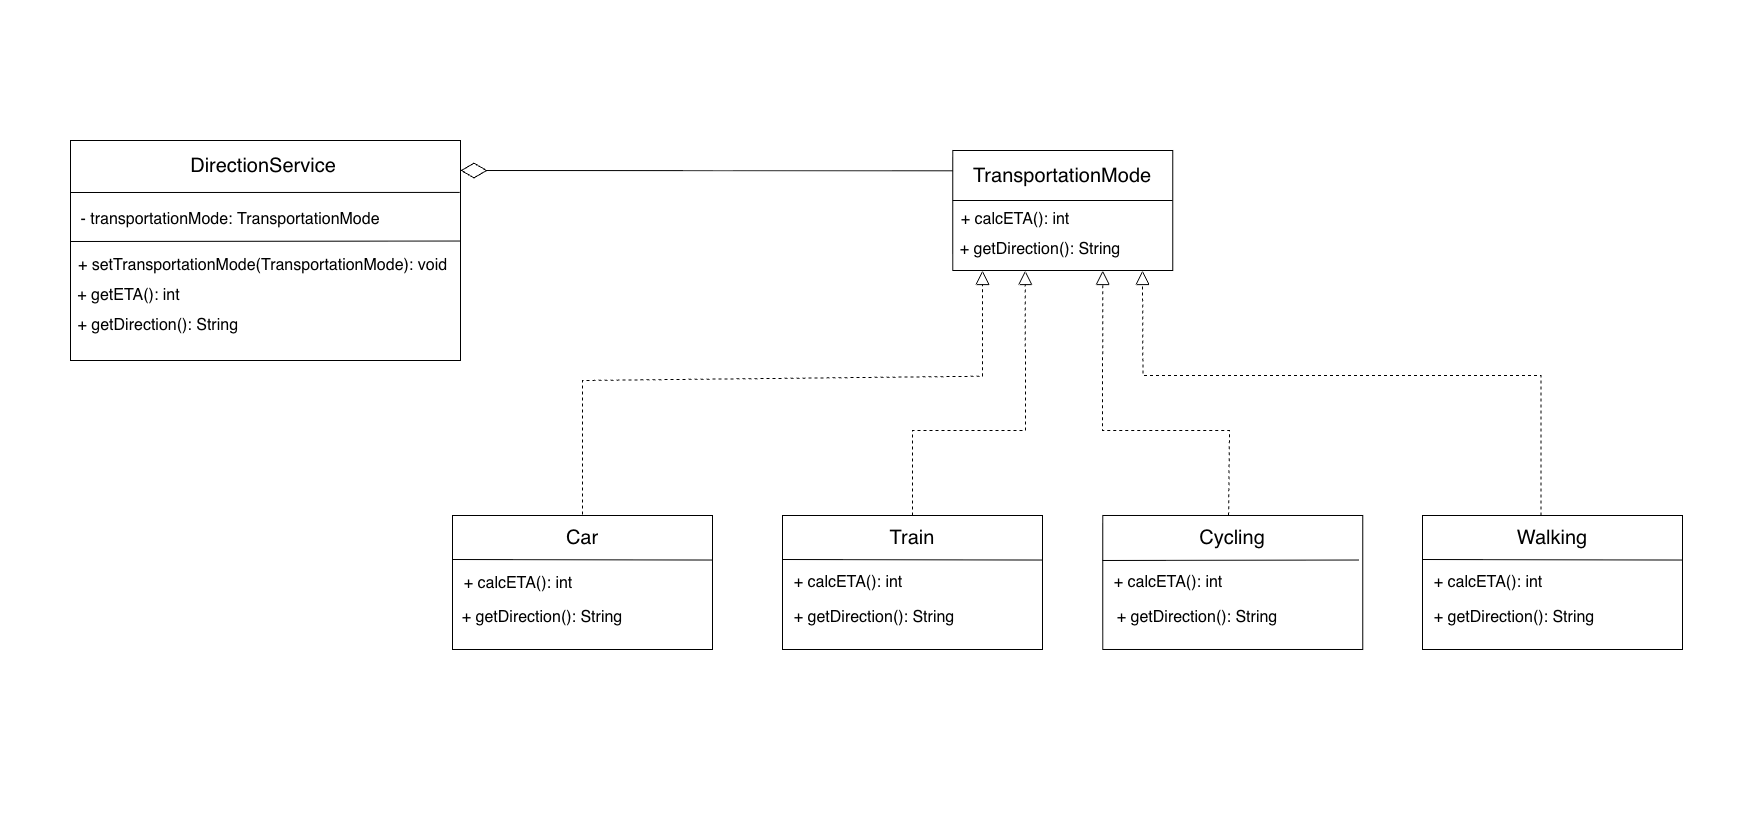

The diagram above was exported from draw.io. Its source (the exported page's mxGraphModel, read from the mxfile embedded in the PNG):
<mxGraphModel dx="1990" dy="1318" grid="1" gridSize="10" guides="1" tooltips="1" connect="1" arrows="1" fold="1" page="1" pageScale="1" pageWidth="291" pageHeight="413" math="0" shadow="0">
  <root>
    <mxCell id="0" />
    <mxCell id="1" parent="0" />
    <mxCell id="Bhv-UyUarpQyUVR-HWoe-75" style="edgeStyle=orthogonalEdgeStyle;rounded=0;orthogonalLoop=1;jettySize=auto;html=1;exitX=1;exitY=0.5;exitDx=0;exitDy=0;" edge="1" parent="1">
      <mxGeometry relative="1" as="geometry">
        <mxPoint x="364.45454545454527" y="249.9999999999999" as="targetPoint" />
        <mxPoint x="364" y="250" as="sourcePoint" />
      </mxGeometry>
    </mxCell>
    <mxCell id="Bhv-UyUarpQyUVR-HWoe-76" value="" style="rounded=0;whiteSpace=wrap;html=1;" vertex="1" parent="1">
      <mxGeometry x="70" y="140" width="390" height="220" as="geometry" />
    </mxCell>
    <mxCell id="Bhv-UyUarpQyUVR-HWoe-77" value="" style="endArrow=none;html=1;rounded=0;entryX=0.998;entryY=0.236;entryDx=0;entryDy=0;entryPerimeter=0;" edge="1" parent="1" target="Bhv-UyUarpQyUVR-HWoe-76">
      <mxGeometry width="50" height="50" relative="1" as="geometry">
        <mxPoint x="70" y="192" as="sourcePoint" />
        <mxPoint x="460" y="190" as="targetPoint" />
      </mxGeometry>
    </mxCell>
    <mxCell id="Bhv-UyUarpQyUVR-HWoe-78" value="&lt;span style=&quot;font-size: 20px;&quot;&gt;DirectionService&lt;/span&gt;" style="text;html=1;align=center;verticalAlign=middle;whiteSpace=wrap;rounded=0;" vertex="1" parent="1">
      <mxGeometry x="127.5" y="150" width="270" height="30" as="geometry" />
    </mxCell>
    <mxCell id="Bhv-UyUarpQyUVR-HWoe-79" value="&lt;span style=&quot;font-size: 16px;&quot;&gt;- transportationMode:&amp;nbsp;TransportationMode&lt;/span&gt;" style="text;html=1;align=center;verticalAlign=middle;whiteSpace=wrap;rounded=0;" vertex="1" parent="1">
      <mxGeometry x="70" y="204" width="320" height="30" as="geometry" />
    </mxCell>
    <mxCell id="Bhv-UyUarpQyUVR-HWoe-84" value="" style="rounded=0;whiteSpace=wrap;html=1;" vertex="1" parent="1">
      <mxGeometry x="952.26" y="150" width="220" height="120" as="geometry" />
    </mxCell>
    <mxCell id="Bhv-UyUarpQyUVR-HWoe-85" value="" style="endArrow=none;html=1;rounded=0;exitX=0;exitY=0.25;exitDx=0;exitDy=0;" edge="1" parent="1">
      <mxGeometry width="50" height="50" relative="1" as="geometry">
        <mxPoint x="952.26" y="200" as="sourcePoint" />
        <mxPoint x="1172.26" y="200" as="targetPoint" />
      </mxGeometry>
    </mxCell>
    <mxCell id="Bhv-UyUarpQyUVR-HWoe-86" value="&lt;span style=&quot;font-size: 20px;&quot;&gt;TransportationMode&lt;/span&gt;" style="text;html=1;align=center;verticalAlign=middle;whiteSpace=wrap;rounded=0;" vertex="1" parent="1">
      <mxGeometry x="1032.26" y="160" width="60" height="30" as="geometry" />
    </mxCell>
    <mxCell id="Bhv-UyUarpQyUVR-HWoe-87" value="&lt;span style=&quot;font-size: 16px;&quot;&gt;+ calcETA(): int&lt;/span&gt;" style="text;html=1;align=center;verticalAlign=middle;whiteSpace=wrap;rounded=0;" vertex="1" parent="1">
      <mxGeometry x="952.26" y="204" width="126" height="30" as="geometry" />
    </mxCell>
    <mxCell id="Bhv-UyUarpQyUVR-HWoe-90" style="edgeStyle=orthogonalEdgeStyle;rounded=0;orthogonalLoop=1;jettySize=auto;html=1;exitX=0.5;exitY=1;exitDx=0;exitDy=0;" edge="1" parent="1" source="Bhv-UyUarpQyUVR-HWoe-84" target="Bhv-UyUarpQyUVR-HWoe-84">
      <mxGeometry relative="1" as="geometry" />
    </mxCell>
    <mxCell id="Bhv-UyUarpQyUVR-HWoe-91" value="" style="rounded=0;whiteSpace=wrap;html=1;" vertex="1" parent="1">
      <mxGeometry x="1102.26" y="514.9899999999999" width="260" height="134" as="geometry" />
    </mxCell>
    <mxCell id="Bhv-UyUarpQyUVR-HWoe-92" value="" style="endArrow=none;html=1;rounded=0;entryX=0.999;entryY=0.299;entryDx=0;entryDy=0;entryPerimeter=0;" edge="1" parent="1">
      <mxGeometry width="50" height="50" relative="1" as="geometry">
        <mxPoint x="1102" y="559.9899999999999" as="sourcePoint" />
        <mxPoint x="1358" y="559.526" as="targetPoint" />
      </mxGeometry>
    </mxCell>
    <mxCell id="Bhv-UyUarpQyUVR-HWoe-93" value="&lt;font style=&quot;font-size: 20px;&quot;&gt;Cycling&lt;/font&gt;" style="text;html=1;align=center;verticalAlign=middle;whiteSpace=wrap;rounded=0;" vertex="1" parent="1">
      <mxGeometry x="1202.26" y="521.56" width="60" height="30" as="geometry" />
    </mxCell>
    <mxCell id="Bhv-UyUarpQyUVR-HWoe-97" value="" style="endArrow=diamondThin;endFill=0;endSize=24;html=1;rounded=0;exitX=0.001;exitY=0.169;exitDx=0;exitDy=0;exitPerimeter=0;" edge="1" parent="1" source="Bhv-UyUarpQyUVR-HWoe-84">
      <mxGeometry width="160" relative="1" as="geometry">
        <mxPoint x="910" y="184" as="sourcePoint" />
        <mxPoint x="460" y="170" as="targetPoint" />
      </mxGeometry>
    </mxCell>
    <mxCell id="Bhv-UyUarpQyUVR-HWoe-100" value="" style="rounded=0;whiteSpace=wrap;html=1;" vertex="1" parent="1">
      <mxGeometry x="1422" y="515" width="260" height="134" as="geometry" />
    </mxCell>
    <mxCell id="Bhv-UyUarpQyUVR-HWoe-101" value="" style="endArrow=none;html=1;rounded=0;exitX=-0.001;exitY=0.295;exitDx=0;exitDy=0;entryX=0.999;entryY=0.299;entryDx=0;entryDy=0;entryPerimeter=0;exitPerimeter=0;" edge="1" parent="1">
      <mxGeometry width="50" height="50" relative="1" as="geometry">
        <mxPoint x="1422" y="559" as="sourcePoint" />
        <mxPoint x="1682" y="559.5360000000001" as="targetPoint" />
      </mxGeometry>
    </mxCell>
    <mxCell id="Bhv-UyUarpQyUVR-HWoe-102" value="&lt;font style=&quot;font-size: 20px;&quot;&gt;Walking&lt;/font&gt;" style="text;html=1;align=center;verticalAlign=middle;whiteSpace=wrap;rounded=0;" vertex="1" parent="1">
      <mxGeometry x="1522" y="521.5699999999999" width="60" height="30" as="geometry" />
    </mxCell>
    <mxCell id="Bhv-UyUarpQyUVR-HWoe-107" value="" style="endArrow=none;html=1;rounded=0;entryX=0.999;entryY=0.457;entryDx=0;entryDy=0;entryPerimeter=0;" edge="1" parent="1" target="Bhv-UyUarpQyUVR-HWoe-76">
      <mxGeometry width="50" height="50" relative="1" as="geometry">
        <mxPoint x="70" y="241" as="sourcePoint" />
        <mxPoint x="420" y="240" as="targetPoint" />
      </mxGeometry>
    </mxCell>
    <mxCell id="Bhv-UyUarpQyUVR-HWoe-108" value="&lt;span style=&quot;font-size: 16px;&quot;&gt;+ getETA(): int&lt;/span&gt;" style="text;html=1;align=center;verticalAlign=middle;whiteSpace=wrap;rounded=0;" vertex="1" parent="1">
      <mxGeometry x="70" y="280" width="116.5" height="30" as="geometry" />
    </mxCell>
    <mxCell id="Bhv-UyUarpQyUVR-HWoe-109" value="&lt;span style=&quot;font-size: 16px;&quot;&gt;+ getDirection(): String&amp;nbsp;&lt;/span&gt;" style="text;html=1;align=center;verticalAlign=middle;whiteSpace=wrap;rounded=0;" vertex="1" parent="1">
      <mxGeometry x="70" y="310" width="180" height="30" as="geometry" />
    </mxCell>
    <mxCell id="Bhv-UyUarpQyUVR-HWoe-113" value="&lt;span style=&quot;font-size: 16px;&quot;&gt;+ getDirection(): String&lt;/span&gt;" style="text;html=1;align=center;verticalAlign=middle;whiteSpace=wrap;rounded=0;" vertex="1" parent="1">
      <mxGeometry x="952.26" y="234" width="176" height="30" as="geometry" />
    </mxCell>
    <mxCell id="Bhv-UyUarpQyUVR-HWoe-115" value="" style="rounded=0;whiteSpace=wrap;html=1;" vertex="1" parent="1">
      <mxGeometry x="452" y="515" width="260" height="134" as="geometry" />
    </mxCell>
    <mxCell id="Bhv-UyUarpQyUVR-HWoe-116" value="" style="endArrow=none;html=1;rounded=0;exitX=-0.001;exitY=0.295;exitDx=0;exitDy=0;entryX=0.999;entryY=0.299;entryDx=0;entryDy=0;entryPerimeter=0;exitPerimeter=0;" edge="1" parent="1">
      <mxGeometry width="50" height="50" relative="1" as="geometry">
        <mxPoint x="452" y="559" as="sourcePoint" />
        <mxPoint x="712" y="559.5360000000001" as="targetPoint" />
      </mxGeometry>
    </mxCell>
    <mxCell id="Bhv-UyUarpQyUVR-HWoe-117" value="&lt;font style=&quot;font-size: 20px;&quot;&gt;Car&lt;/font&gt;" style="text;html=1;align=center;verticalAlign=middle;whiteSpace=wrap;rounded=0;" vertex="1" parent="1">
      <mxGeometry x="552" y="521.5699999999999" width="60" height="30" as="geometry" />
    </mxCell>
    <mxCell id="Bhv-UyUarpQyUVR-HWoe-118" value="&lt;span style=&quot;font-size: 16px;&quot;&gt;+ calcETA(): int&lt;/span&gt;" style="text;html=1;align=center;verticalAlign=middle;whiteSpace=wrap;rounded=0;" vertex="1" parent="1">
      <mxGeometry x="452" y="566.43" width="132" height="33.57" as="geometry" />
    </mxCell>
    <mxCell id="Bhv-UyUarpQyUVR-HWoe-120" value="&lt;span style=&quot;font-size: 16px;&quot;&gt;+ getDirection(): String&lt;/span&gt;" style="text;html=1;align=center;verticalAlign=middle;whiteSpace=wrap;rounded=0;" vertex="1" parent="1">
      <mxGeometry x="450" y="600" width="183.5" height="33.57" as="geometry" />
    </mxCell>
    <mxCell id="Bhv-UyUarpQyUVR-HWoe-121" value="" style="rounded=0;whiteSpace=wrap;html=1;" vertex="1" parent="1">
      <mxGeometry x="782" y="515" width="260" height="134" as="geometry" />
    </mxCell>
    <mxCell id="Bhv-UyUarpQyUVR-HWoe-122" value="" style="endArrow=none;html=1;rounded=0;exitX=-0.001;exitY=0.295;exitDx=0;exitDy=0;entryX=0.999;entryY=0.299;entryDx=0;entryDy=0;entryPerimeter=0;exitPerimeter=0;" edge="1" parent="1">
      <mxGeometry width="50" height="50" relative="1" as="geometry">
        <mxPoint x="782" y="559" as="sourcePoint" />
        <mxPoint x="1041.9999999999998" y="559.5360000000001" as="targetPoint" />
      </mxGeometry>
    </mxCell>
    <mxCell id="Bhv-UyUarpQyUVR-HWoe-123" value="&lt;font style=&quot;font-size: 20px;&quot;&gt;Train&lt;/font&gt;" style="text;html=1;align=center;verticalAlign=middle;whiteSpace=wrap;rounded=0;" vertex="1" parent="1">
      <mxGeometry x="882" y="521.5699999999999" width="60" height="30" as="geometry" />
    </mxCell>
    <mxCell id="Bhv-UyUarpQyUVR-HWoe-127" value="&lt;span style=&quot;font-size: 16px;&quot;&gt;+ calcETA(): int&lt;/span&gt;" style="text;html=1;align=center;verticalAlign=middle;whiteSpace=wrap;rounded=0;" vertex="1" parent="1">
      <mxGeometry x="782" y="565.21" width="132" height="33.57" as="geometry" />
    </mxCell>
    <mxCell id="Bhv-UyUarpQyUVR-HWoe-128" value="&lt;span style=&quot;font-size: 16px;&quot;&gt;+ getDirection(): String&lt;/span&gt;" style="text;html=1;align=center;verticalAlign=middle;whiteSpace=wrap;rounded=0;" vertex="1" parent="1">
      <mxGeometry x="782" y="600" width="183.5" height="33.57" as="geometry" />
    </mxCell>
    <mxCell id="Bhv-UyUarpQyUVR-HWoe-129" value="&lt;span style=&quot;font-size: 16px;&quot;&gt;+ calcETA(): int&lt;/span&gt;" style="text;html=1;align=center;verticalAlign=middle;whiteSpace=wrap;rounded=0;" vertex="1" parent="1">
      <mxGeometry x="1102.26" y="565.1999999999999" width="132" height="33.57" as="geometry" />
    </mxCell>
    <mxCell id="Bhv-UyUarpQyUVR-HWoe-130" value="&lt;span style=&quot;font-size: 16px;&quot;&gt;+ getDirection(): String&lt;/span&gt;" style="text;html=1;align=center;verticalAlign=middle;whiteSpace=wrap;rounded=0;" vertex="1" parent="1">
      <mxGeometry x="1105" y="599.9899999999999" width="183.5" height="33.57" as="geometry" />
    </mxCell>
    <mxCell id="Bhv-UyUarpQyUVR-HWoe-131" value="&lt;span style=&quot;font-size: 16px;&quot;&gt;+ calcETA(): int&lt;/span&gt;" style="text;html=1;align=center;verticalAlign=middle;whiteSpace=wrap;rounded=0;" vertex="1" parent="1">
      <mxGeometry x="1422" y="565.21" width="132" height="33.57" as="geometry" />
    </mxCell>
    <mxCell id="Bhv-UyUarpQyUVR-HWoe-132" value="&lt;span style=&quot;font-size: 16px;&quot;&gt;+ getDirection(): String&lt;/span&gt;" style="text;html=1;align=center;verticalAlign=middle;whiteSpace=wrap;rounded=0;" vertex="1" parent="1">
      <mxGeometry x="1422" y="600" width="183.5" height="33.57" as="geometry" />
    </mxCell>
    <mxCell id="Bhv-UyUarpQyUVR-HWoe-134" value="" style="endArrow=block;dashed=1;endFill=0;endSize=12;html=1;rounded=0;entryX=0.179;entryY=0.994;entryDx=0;entryDy=0;entryPerimeter=0;" edge="1" parent="1">
      <mxGeometry width="160" relative="1" as="geometry">
        <mxPoint x="582" y="514" as="sourcePoint" />
        <mxPoint x="982" y="270" as="targetPoint" />
        <Array as="points">
          <mxPoint x="582" y="380" />
          <mxPoint x="982" y="375.72" />
        </Array>
      </mxGeometry>
    </mxCell>
    <mxCell id="Bhv-UyUarpQyUVR-HWoe-137" value="" style="endArrow=block;dashed=1;endFill=0;endSize=12;html=1;rounded=0;" edge="1" parent="1">
      <mxGeometry width="160" relative="1" as="geometry">
        <mxPoint x="1540.44" y="514.99" as="sourcePoint" />
        <mxPoint x="1142" y="270" as="targetPoint" />
        <Array as="points">
          <mxPoint x="1540.44" y="374.99" />
          <mxPoint x="1142.44" y="374.99" />
        </Array>
      </mxGeometry>
    </mxCell>
    <mxCell id="Bhv-UyUarpQyUVR-HWoe-140" value="" style="endArrow=block;dashed=1;endFill=0;endSize=12;html=1;rounded=0;entryX=0.375;entryY=1;entryDx=0;entryDy=0;entryPerimeter=0;exitX=0.5;exitY=0;exitDx=0;exitDy=0;" edge="1" parent="1" source="Bhv-UyUarpQyUVR-HWoe-121">
      <mxGeometry width="160" relative="1" as="geometry">
        <mxPoint x="912" y="510" as="sourcePoint" />
        <mxPoint x="1024.7599999999998" y="270" as="targetPoint" />
        <Array as="points">
          <mxPoint x="912" y="430" />
          <mxPoint x="1025" y="430" />
        </Array>
      </mxGeometry>
    </mxCell>
    <mxCell id="Bhv-UyUarpQyUVR-HWoe-141" value="" style="endArrow=block;dashed=1;endFill=0;endSize=12;html=1;rounded=0;entryX=0.652;entryY=1.022;entryDx=0;entryDy=0;entryPerimeter=0;exitX=0.484;exitY=-0.001;exitDx=0;exitDy=0;exitPerimeter=0;" edge="1" parent="1" source="Bhv-UyUarpQyUVR-HWoe-91">
      <mxGeometry width="160" relative="1" as="geometry">
        <mxPoint x="1229" y="510" as="sourcePoint" />
        <mxPoint x="1102.2599999999998" y="270" as="targetPoint" />
        <Array as="points">
          <mxPoint x="1229" y="430" />
          <mxPoint x="1102" y="430" />
        </Array>
      </mxGeometry>
    </mxCell>
    <mxCell id="Bhv-UyUarpQyUVR-HWoe-142" value="&lt;span style=&quot;font-size: 16px;&quot;&gt;+ setTransportationMode(TransportationMode): void&lt;/span&gt;" style="text;html=1;align=center;verticalAlign=middle;whiteSpace=wrap;rounded=0;" vertex="1" parent="1">
      <mxGeometry x="70" y="250" width="385" height="30" as="geometry" />
    </mxCell>
  </root>
</mxGraphModel>